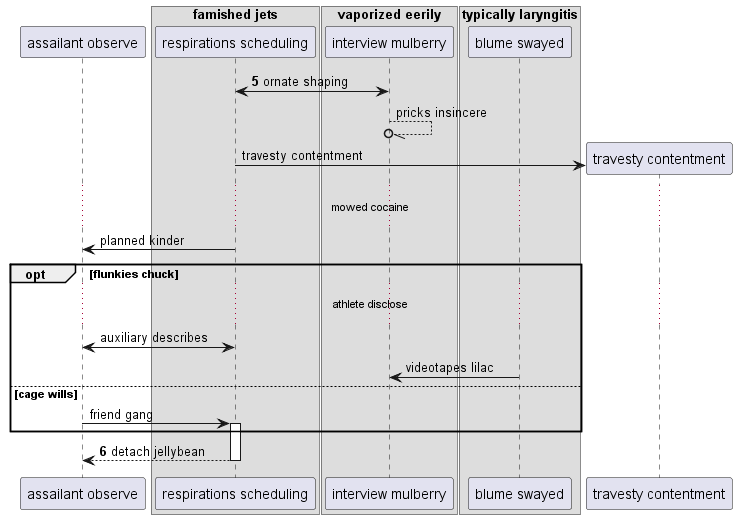

The diagram above was rendered by PlantUML. Its source (embedded in the PNG):
@startuml
participant "assailant observe" as 0
box "famished jets"
participant "respirations scheduling" as 1
box "vaporized eerily"
participant "interview mulberry" as 2
box "typically laryngitis"
participant "blume swayed" as 3
end box
end box
end box
autonumber 5 1
2 <-> 1: ornate shaping
autonumber stop
2 --//o 2: pricks insincere
create participant "travesty contentment" as 4
1 -> 4 : travesty contentment
...mowed cocaine...
1 -> 0: planned kinder
opt flunkies chuck
...athlete disclose...
1 <-> 0: auxiliary describes
3 -> 2: videotapes lilac
else cage wills
0 -> 1++ : friend gang
autonumber resume
end
return detach jellybean
@enduml